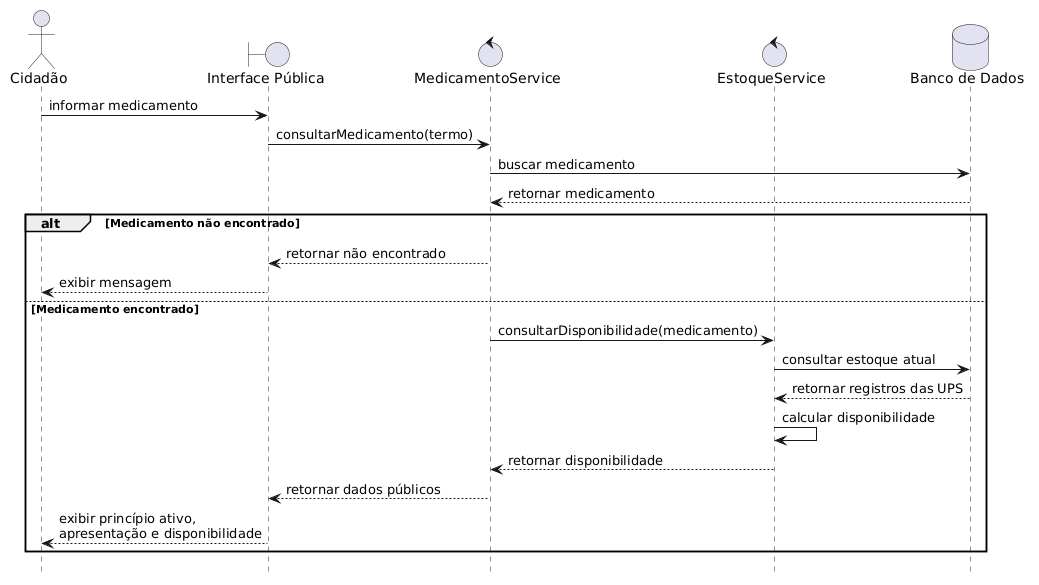

The diagram above was rendered by PlantUML. Its source (embedded in the PNG):
@startuml
hide footbox

actor "Cidadão" as Cidadao
boundary "Interface Pública" as Interface
control "MedicamentoService" as MedicamentoService
control "EstoqueService" as EstoqueService
database "Banco de Dados" as Banco

Cidadao -> Interface : informar medicamento
Interface -> MedicamentoService : consultarMedicamento(termo)

MedicamentoService -> Banco : buscar medicamento
Banco --> MedicamentoService : retornar medicamento

alt Medicamento não encontrado
    MedicamentoService --> Interface : retornar não encontrado
    Interface --> Cidadao : exibir mensagem

else Medicamento encontrado
    MedicamentoService -> EstoqueService : consultarDisponibilidade(medicamento)

    EstoqueService -> Banco : consultar estoque atual
    Banco --> EstoqueService : retornar registros das UPS

    EstoqueService -> EstoqueService : calcular disponibilidade

    EstoqueService --> MedicamentoService : retornar disponibilidade

    MedicamentoService --> Interface : retornar dados públicos
    Interface --> Cidadao : exibir princípio ativo,\napresentação e disponibilidade
end
@enduml